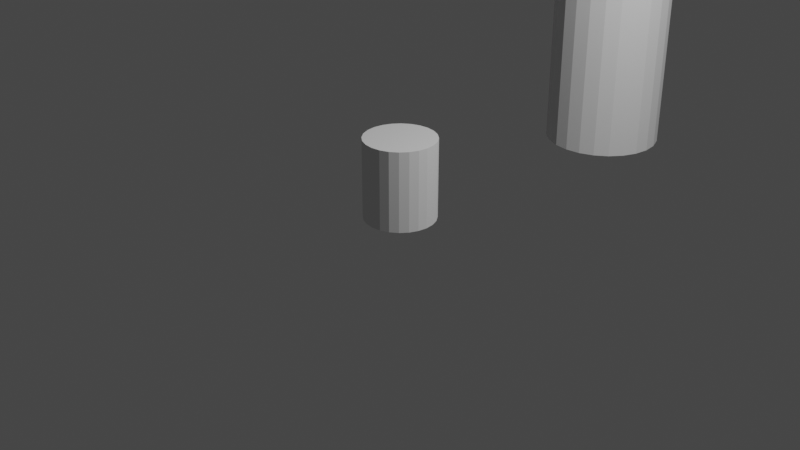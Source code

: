 # Source: garbage.blend  (saved by Blender 3.5.10; exported with 4.5.12 LTS)
import bpy
from mathutils import Matrix  # noqa: F401  (used for matrix-valued properties, if any)

bpy.ops.wm.read_factory_settings(use_empty=True)
scene = bpy.context.scene
scene.name = 'Scene'

# ---- collections
col_collection = bpy.data.collections.new('Collection'); scene.collection.children.link(col_collection)

# ---- materials (node trees are filled in below, after node groups)
mat_metal = bpy.data.materials.new('metal')

# ---- material node trees
mat_metal.use_nodes = True; mat_metal.node_tree.nodes.clear()
_N = mat_metal.node_tree.nodes; _L = mat_metal.node_tree.links
n0 = _N.new('ShaderNodeOutputMaterial'); n0.name = 'Material Output'; n0.location = (300, 300)
n1 = _N.new('ShaderNodeBsdfPrincipled'); n1.name = 'Principled BSDF'; n1.location = (10, 300)
n1.distribution = 'GGX'
n1.subsurface_method = 'RANDOM_WALK_SKIN'
n1.inputs[0].default_value = (1.0, 1.0, 1.0, 1.0)
n1.inputs[1].default_value = 1.0
n1.inputs[2].default_value = 0.2
n1.inputs[3].default_value = 1.45
n1.inputs[13].default_value = 1.0
n1.inputs[27].default_value = (0.0, 0.0, 0.0, 1.0)
n1.inputs[28].default_value = 1.0
_L.new(n1.outputs[0], n0.inputs[0])
n0.is_active_output = True

# ---- world
world_world = bpy.data.worlds.new('World'); scene.world = world_world
world_world.use_nodes = True; world_world.node_tree.nodes.clear()
_N = world_world.node_tree.nodes; _L = world_world.node_tree.links
n0 = _N.new('ShaderNodeOutputWorld'); n0.name = 'World Output'; n0.location = (300, 300)
n1 = _N.new('ShaderNodeBackground'); n1.name = 'Background'; n1.location = (10, 300)
n1.inputs[0].default_value = (0.05088, 0.05088, 0.05088, 1.0)
_L.new(n1.outputs[0], n0.inputs[0])
n0.is_active_output = True
world_world.color = (0.05088, 0.05088, 0.05088)
world_world.use_sun_shadow = False
world_world.sun_shadow_jitter_overblur = 0.0

# ---- cameras
cam_camera = bpy.data.cameras.new('Camera')
cam_camera.clip_end = 100.0
cam_camera.ortho_scale = 7.314

# ---- lights
light_light = bpy.data.lights.new('Light', 'POINT')
light_light.transmission_factor = 0.0
light_light.energy = 1000.0
light_light.shadow_soft_size = 0.1
light_light.shadow_maximum_resolution = 0.006
light_light.use_absolute_resolution = True

# ---- meshes
me_cylinder = bpy.data.meshes.new('Cylinder')
me_cylinder.from_pydata([(-2.173e-09, 0.8104, -1.0), (-1.165e-10, 0.9138, 1.0), (0.2097, 0.7827, -1.0), (0.2365, 0.8827, 1.0), (0.4052, 0.7018, -1.0), (0.4569, 0.7914, 1.0), (0.573, 0.573, -1.0), (0.6462, 0.6462, 1.0), (0.7018, 0.4052, -1.0), (0.7914, 0.4569, 1.0), (0.7827, 0.2097, -1.0), (0.8827, 0.2365, 1.0), (0.8104, 3.477e-09, -1.0), (0.9138, 5.481e-11, 1.0), (0.7827, -0.2097, -1.0), (0.8827, -0.2365, 1.0), (0.7018, -0.4052, -1.0), (0.7914, -0.4569, 1.0), (0.573, -0.573, -1.0), (0.6462, -0.6462, 1.0), (0.4052, -0.7018, -1.0), (0.4569, -0.7914, 1.0), (0.2097, -0.7827, -1.0), (0.2365, -0.8827, 1.0), (-2.173e-09, -0.8104, -1.0), (-1.165e-10, -0.9138, 1.0), (-0.2097, -0.7827, -1.0), (-0.2365, -0.8827, 1.0), (-0.4052, -0.7018, -1.0), (-0.4569, -0.7914, 1.0), (-0.573, -0.573, -1.0), (-0.6462, -0.6462, 1.0), (-0.7018, -0.4052, -1.0), (-0.7914, -0.4569, 1.0), (-0.7827, -0.2097, -1.0), (-0.8827, -0.2365, 1.0), (-0.8104, 3.477e-09, -1.0), (-0.9138, 5.481e-11, 1.0), (-0.7827, 0.2097, -1.0), (-0.8827, 0.2365, 1.0), (-0.7018, 0.4052, -1.0), (-0.7914, 0.4569, 1.0), (-0.573, 0.573, -1.0), (-0.6462, 0.6462, 1.0), (-0.4052, 0.7018, -1.0), (-0.4569, 0.7914, 1.0), (-0.2097, 0.7827, -1.0), (-0.2365, 0.8827, 1.0), (0.2635, 0.9833, 1.0), (-1.165e-10, 1.018, 1.0), (0.509, 0.8816, 1.0), (0.7198, 0.7198, 1.0), (0.8816, 0.509, 1.0), (0.9833, 0.2635, 1.0), (1.018, 5.481e-11, 1.0), (0.9833, -0.2635, 1.0), (0.8816, -0.509, 1.0), (0.7198, -0.7198, 1.0), (0.509, -0.8816, 1.0), (0.2635, -0.9833, 1.0), (-1.165e-10, -1.018, 1.0), (-0.2635, -0.9833, 1.0), (-0.509, -0.8816, 1.0), (-0.7198, -0.7198, 1.0), (-0.8816, -0.509, 1.0), (-0.9833, -0.2635, 1.0), (-1.018, 5.481e-11, 1.0), (-0.9833, 0.2635, 1.0), (-0.8816, 0.509, 1.0), (-0.7198, 0.7198, 1.0), (-0.509, 0.8816, 1.0), (-0.2635, 0.9833, 1.0), (0.1829, 0.6825, -0.936), (1.952e-09, 0.7065, -0.936), (0.3533, 0.6119, -0.936), (0.4996, 0.4996, -0.936), (0.6119, 0.3533, -0.936), (0.6825, 0.1829, -0.936), (0.7065, -3.254e-09, -0.936), (0.6825, -0.1829, -0.936), (0.6119, -0.3533, -0.936), (0.4996, -0.4996, -0.936), (0.3533, -0.6119, -0.936), (0.1829, -0.6825, -0.936), (1.952e-09, -0.7065, -0.936), (-0.1829, -0.6825, -0.936), (-0.3533, -0.6119, -0.936), (-0.4996, -0.4996, -0.936), (-0.6119, -0.3533, -0.936), (-0.6825, -0.1829, -0.936), (-0.7065, -3.254e-09, -0.936), (-0.6825, 0.1829, -0.936), (-0.6119, 0.3533, -0.936), (-0.4996, 0.4996, -0.936), (-0.3533, 0.6119, -0.936), (-0.1829, 0.6825, -0.936)], [], [(0, 49, 48, 2), (2, 48, 50, 4), (4, 50, 51, 6), (6, 51, 52, 8), (8, 52, 53, 10), (10, 53, 54, 12), (12, 54, 55, 14), (14, 55, 56, 16), (16, 56, 57, 18), (18, 57, 58, 20), (20, 58, 59, 22), (22, 59, 60, 24), (24, 60, 61, 26), (26, 61, 62, 28), (28, 62, 63, 30), (30, 63, 64, 32), (32, 64, 65, 34), (34, 65, 66, 36), (36, 66, 67, 38), (38, 67, 68, 40), (40, 68, 69, 42), (42, 69, 70, 44), (7, 5, 74, 75), (44, 70, 71, 46), (46, 71, 49, 0), (0, 2, 4, 6, 8, 10, 12, 14, 16, 18, 20, 22, 24, 26, 28, 30, 32, 34, 36, 38, 40, 42, 44, 46), (1, 3, 48, 49), (3, 5, 50, 48), (5, 7, 51, 50), (7, 9, 52, 51), (9, 11, 53, 52), (11, 13, 54, 53), (13, 15, 55, 54), (15, 17, 56, 55), (17, 19, 57, 56), (19, 21, 58, 57), (21, 23, 59, 58), (23, 25, 60, 59), (25, 27, 61, 60), (27, 29, 62, 61), (29, 31, 63, 62), (31, 33, 64, 63), (33, 35, 65, 64), (35, 37, 66, 65), (37, 39, 67, 66), (39, 41, 68, 67), (41, 43, 69, 68), (43, 45, 70, 69), (45, 47, 71, 70), (47, 1, 49, 71), (72, 73, 95, 94, 93, 92, 91, 90, 89, 88, 87, 86, 85, 84, 83, 82, 81, 80, 79, 78, 77, 76, 75, 74), (37, 35, 89, 90), (23, 21, 82, 83), (9, 7, 75, 76), (39, 37, 90, 91), (25, 23, 83, 84), (11, 9, 76, 77), (41, 39, 91, 92), (27, 25, 84, 85), (13, 11, 77, 78), (43, 41, 92, 93), (29, 27, 85, 86), (15, 13, 78, 79), (45, 43, 93, 94), (31, 29, 86, 87), (17, 15, 79, 80), (47, 45, 94, 95), (3, 1, 73, 72), (33, 31, 87, 88), (19, 17, 80, 81), (1, 47, 95, 73), (5, 3, 72, 74), (35, 33, 88, 89), (21, 19, 81, 82)])
_uv = me_cylinder.uv_layers.new(name='UVMap')
_uv.uv.foreach_set('vector', [1.0, 0.5, 1.0, 1.0, 0.9583, 1.0, 0.9583, 0.5, 0.9583, 0.5, 0.9583, 1.0, 0.9167, 1.0, 0.9167, 0.5, 0.9167, 0.5, 0.9167, 1.0, 0.875, 1.0, 0.875, 0.5, 0.875, 0.5, 0.875, 1.0, 0.8333, 1.0, 0.8333, 0.5, 0.8333, 0.5, 0.8333, 1.0, 0.7917, 1.0, 0.7917, 0.5, 0.7917, 0.5, 0.7917, 1.0, 0.75, 1.0, 0.75, 0.5, 0.75, 0.5, 0.75, 1.0, 0.7083, 1.0, 0.7083, 0.5, 0.7083, 0.5, 0.7083, 1.0, 0.6667, 1.0, 0.6667, 0.5, 0.6667, 0.5, 0.6667, 1.0, 0.625, 1.0, 0.625, 0.5, 0.625, 0.5, 0.625, 1.0, 0.5833, 1.0, 0.5833, 0.5, 0.5833, 0.5, 0.5833, 1.0, 0.5417, 1.0, 0.5417, 0.5, 0.5417, 0.5, 0.5417, 1.0, 0.5, 1.0, 0.5, 0.5, 0.5, 0.5, 0.5, 1.0, 0.4583, 1.0, 0.4583, 0.5, 0.4583, 0.5, 0.4583, 1.0, 0.4167, 1.0, 0.4167, 0.5, 0.4167, 0.5, 0.4167, 1.0, 0.375, 1.0, 0.375, 0.5, 0.375, 0.5, 0.375, 1.0, 0.3333, 1.0, 0.3333, 0.5, 0.3333, 0.5, 0.3333, 1.0, 0.2917, 1.0, 0.2917, 0.5, 0.2917, 0.5, 0.2917, 1.0, 0.25, 1.0, 0.25, 0.5, 0.25, 0.5, 0.25, 1.0, 0.2083, 1.0, 0.2083, 0.5, 0.2083, 0.5, 0.2083, 1.0, 0.1667, 1.0, 0.1667, 0.5, 0.1667, 0.5, 0.1667, 1.0, 0.125, 1.0, 0.125, 0.5, 0.125, 0.5, 0.125, 1.0, 0.08333, 1.0, 0.08333, 0.5, 0.4024, 0.4024, 0.3577, 0.4366, 0.3577, 0.4366, 0.4024, 0.4024, 0.08333, 0.5, 0.08333, 1.0, 0.04167, 1.0, 0.04167, 0.5, 0.04167, 0.5, 0.04167, 1.0, -1.863e-07, 1.0, -1.863e-07, 0.5, 0.75, 0.49, 0.8121, 0.4818, 0.87, 0.4578, 0.9197, 0.4197, 0.9578, 0.37, 0.9818, 0.3121, 0.99, 0.25, 0.9818, 0.1879, 0.9578, 0.13, 0.9197, 0.08029, 0.87, 0.04215, 0.8121, 0.01818, 0.75, 0.01, 0.6879, 0.01818, 0.63, 0.04215, 0.5803, 0.08029, 0.5422, 0.13, 0.5182, 0.1879, 0.51, 0.25, 0.5182, 0.3121, 0.5422, 0.37, 0.5803, 0.4197, 0.63, 0.4578, 0.6879, 0.4818, 0.25, 0.4655, 0.3058, 0.4581, 0.3121, 0.4818, 0.25, 0.49, 0.3058, 0.4581, 0.3577, 0.4366, 0.37, 0.4578, 0.3121, 0.4818, 0.3577, 0.4366, 0.4024, 0.4024, 0.4197, 0.4197, 0.37, 0.4578, 0.4024, 0.4024, 0.4366, 0.3577, 0.4578, 0.37, 0.4197, 0.4197, 0.4366, 0.3577, 0.4581, 0.3058, 0.4818, 0.3121, 0.4578, 0.37, 0.4581, 0.3058, 0.4655, 0.25, 0.49, 0.25, 0.4818, 0.3121, 0.4655, 0.25, 0.4581, 0.1942, 0.4818, 0.1879, 0.49, 0.25, 0.4581, 0.1942, 0.4366, 0.1423, 0.4578, 0.13, 0.4818, 0.1879, 0.4366, 0.1423, 0.4024, 0.09765, 0.4197, 0.08029, 0.4578, 0.13, 0.4024, 0.09765, 0.3577, 0.06341, 0.37, 0.04215, 0.4197, 0.08029, 0.3577, 0.06341, 0.3058, 0.04188, 0.3121, 0.01818, 0.37, 0.04215, 0.3058, 0.04188, 0.25, 0.03454, 0.25, 0.01, 0.3121, 0.01818, 0.25, 0.03454, 0.1942, 0.04188, 0.1879, 0.01818, 0.25, 0.01, 0.1942, 0.04188, 0.1423, 0.06341, 0.13, 0.04215, 0.1879, 0.01818, 0.1423, 0.06341, 0.09765, 0.09765, 0.08029, 0.08029, 0.13, 0.04215, 0.09765, 0.09765, 0.06341, 0.1423, 0.04215, 0.13, 0.08029, 0.08029, 0.06341, 0.1423, 0.04188, 0.1942, 0.01818, 0.1879, 0.04215, 0.13, 0.04188, 0.1942, 0.03454, 0.25, 0.01, 0.25, 0.01818, 0.1879, 0.03454, 0.25, 0.04188, 0.3058, 0.01818, 0.3121, 0.01, 0.25, 0.04188, 0.3058, 0.06341, 0.3577, 0.04215, 0.37, 0.01818, 0.3121, 0.06341, 0.3577, 0.09765, 0.4024, 0.08029, 0.4197, 0.04215, 0.37, 0.09765, 0.4024, 0.1423, 0.4366, 0.13, 0.4578, 0.08029, 0.4197, 0.1423, 0.4366, 0.1942, 0.4581, 0.1879, 0.4818, 0.13, 0.4578, 0.1942, 0.4581, 0.25, 0.4655, 0.25, 0.49, 0.1879, 0.4818, 0.3058, 0.4581, 0.25, 0.4655, 0.1942, 0.4581, 0.1423, 0.4366, 0.09765, 0.4024, 0.06341, 0.3577, 0.04188, 0.3058, 0.03454, 0.25, 0.04188, 0.1942, 0.06341, 0.1423, 0.09765, 0.09765, 0.1423, 0.06341, 0.1942, 0.04188, 0.25, 0.03454, 0.3058, 0.04188, 0.3577, 0.06341, 0.4024, 0.09765, 0.4366, 0.1423, 0.4581, 0.1942, 0.4655, 0.25, 0.4581, 0.3058, 0.4366, 0.3577, 0.4024, 0.4024, 0.3577, 0.4366, 0.03454, 0.25, 0.04188, 0.1942, 0.04188, 0.1942, 0.03454, 0.25, 0.3058, 0.04188, 0.3577, 0.06341, 0.3577, 0.06341, 0.3058, 0.04188, 0.4366, 0.3577, 0.4024, 0.4024, 0.4024, 0.4024, 0.4366, 0.3577, 0.04188, 0.3058, 0.03454, 0.25, 0.03454, 0.25, 0.04188, 0.3058, 0.25, 0.03454, 0.3058, 0.04188, 0.3058, 0.04188, 0.25, 0.03454, 0.4581, 0.3058, 0.4366, 0.3577, 0.4366, 0.3577, 0.4581, 0.3058, 0.06341, 0.3577, 0.04188, 0.3058, 0.04188, 0.3058, 0.06341, 0.3577, 0.1942, 0.04188, 0.25, 0.03454, 0.25, 0.03454, 0.1942, 0.04188, 0.4655, 0.25, 0.4581, 0.3058, 0.4581, 0.3058, 0.4655, 0.25, 0.09765, 0.4024, 0.06341, 0.3577, 0.06341, 0.3577, 0.09765, 0.4024, 0.1423, 0.06341, 0.1942, 0.04188, 0.1942, 0.04188, 0.1423, 0.06341, 0.4581, 0.1942, 0.4655, 0.25, 0.4655, 0.25, 0.4581, 0.1942, 0.1423, 0.4366, 0.09765, 0.4024, 0.09765, 0.4024, 0.1423, 0.4366, 0.09765, 0.09765, 0.1423, 0.06341, 0.1423, 0.06341, 0.09765, 0.09765, 0.4366, 0.1423, 0.4581, 0.1942, 0.4581, 0.1942, 0.4366, 0.1423, 0.1942, 0.4581, 0.1423, 0.4366, 0.1423, 0.4366, 0.1942, 0.4581, 0.3058, 0.4581, 0.25, 0.4655, 0.25, 0.4655, 0.3058, 0.4581, 0.06341, 0.1423, 0.09765, 0.09765, 0.09765, 0.09765, 0.06341, 0.1423, 0.4024, 0.09765, 0.4366, 0.1423, 0.4366, 0.1423, 0.4024, 0.09765, 0.25, 0.4655, 0.1942, 0.4581, 0.1942, 0.4581, 0.25, 0.4655, 0.3577, 0.4366, 0.3058, 0.4581, 0.3058, 0.4581, 0.3577, 0.4366, 0.04188, 0.1942, 0.06341, 0.1423, 0.06341, 0.1423, 0.04188, 0.1942, 0.3577, 0.06341, 0.4024, 0.09765, 0.4024, 0.09765, 0.3577, 0.06341])
me_cylinder.materials.append(mat_metal)
me_cylinder.update()
me_cylinder_001 = bpy.data.meshes.new('Cylinder.001')
me_cylinder_001.from_pydata([(0.0, 1.0, -1.0), (0.0, 1.0, 1.0), (0.2588, 0.9659, -1.0), (0.2588, 0.9659, 1.0), (0.5, 0.866, -1.0), (0.5, 0.866, 1.0), (0.7071, 0.7071, -1.0), (0.7071, 0.7071, 1.0), (0.866, 0.5, -1.0), (0.866, 0.5, 1.0), (0.9659, 0.2588, -1.0), (0.9659, 0.2588, 1.0), (1.0, 0.0, -1.0), (1.0, 0.0, 1.0), (0.9659, -0.2588, -1.0), (0.9659, -0.2588, 1.0), (0.866, -0.5, -1.0), (0.866, -0.5, 1.0), (0.7071, -0.7071, -1.0), (0.7071, -0.7071, 1.0), (0.5, -0.866, -1.0), (0.5, -0.866, 1.0), (0.2588, -0.9659, -1.0), (0.2588, -0.9659, 1.0), (0.0, -1.0, -1.0), (0.0, -1.0, 1.0), (-0.2588, -0.9659, -1.0), (-0.2588, -0.9659, 1.0), (-0.5, -0.866, -1.0), (-0.5, -0.866, 1.0), (-0.7071, -0.7071, -1.0), (-0.7071, -0.7071, 1.0), (-0.866, -0.5, -1.0), (-0.866, -0.5, 1.0), (-0.9659, -0.2588, -1.0), (-0.9659, -0.2588, 1.0), (-1.0, 0.0, -1.0), (-1.0, 0.0, 1.0), (-0.9659, 0.2588, -1.0), (-0.9659, 0.2588, 1.0), (-0.866, 0.5, -1.0), (-0.866, 0.5, 1.0), (-0.7071, 0.7071, -1.0), (-0.7071, 0.7071, 1.0), (-0.5, 0.866, -1.0), (-0.5, 0.866, 1.0), (-0.2588, 0.9659, -1.0), (-0.2588, 0.9659, 1.0)], [], [(0, 1, 3, 2), (2, 3, 5, 4), (4, 5, 7, 6), (6, 7, 9, 8), (8, 9, 11, 10), (10, 11, 13, 12), (12, 13, 15, 14), (14, 15, 17, 16), (16, 17, 19, 18), (18, 19, 21, 20), (20, 21, 23, 22), (22, 23, 25, 24), (24, 25, 27, 26), (26, 27, 29, 28), (28, 29, 31, 30), (30, 31, 33, 32), (32, 33, 35, 34), (34, 35, 37, 36), (36, 37, 39, 38), (38, 39, 41, 40), (40, 41, 43, 42), (42, 43, 45, 44), (3, 1, 47, 45, 43, 41, 39, 37, 35, 33, 31, 29, 27, 25, 23, 21, 19, 17, 15, 13, 11, 9, 7, 5), (44, 45, 47, 46), (46, 47, 1, 0), (0, 2, 4, 6, 8, 10, 12, 14, 16, 18, 20, 22, 24, 26, 28, 30, 32, 34, 36, 38, 40, 42, 44, 46)])
_uv = me_cylinder_001.uv_layers.new(name='UVMap')
_uv.uv.foreach_set('vector', [1.0, 0.5, 1.0, 1.0, 0.9583, 1.0, 0.9583, 0.5, 0.9583, 0.5, 0.9583, 1.0, 0.9167, 1.0, 0.9167, 0.5, 0.9167, 0.5, 0.9167, 1.0, 0.875, 1.0, 0.875, 0.5, 0.875, 0.5, 0.875, 1.0, 0.8333, 1.0, 0.8333, 0.5, 0.8333, 0.5, 0.8333, 1.0, 0.7917, 1.0, 0.7917, 0.5, 0.7917, 0.5, 0.7917, 1.0, 0.75, 1.0, 0.75, 0.5, 0.75, 0.5, 0.75, 1.0, 0.7083, 1.0, 0.7083, 0.5, 0.7083, 0.5, 0.7083, 1.0, 0.6667, 1.0, 0.6667, 0.5, 0.6667, 0.5, 0.6667, 1.0, 0.625, 1.0, 0.625, 0.5, 0.625, 0.5, 0.625, 1.0, 0.5833, 1.0, 0.5833, 0.5, 0.5833, 0.5, 0.5833, 1.0, 0.5417, 1.0, 0.5417, 0.5, 0.5417, 0.5, 0.5417, 1.0, 0.5, 1.0, 0.5, 0.5, 0.5, 0.5, 0.5, 1.0, 0.4583, 1.0, 0.4583, 0.5, 0.4583, 0.5, 0.4583, 1.0, 0.4167, 1.0, 0.4167, 0.5, 0.4167, 0.5, 0.4167, 1.0, 0.375, 1.0, 0.375, 0.5, 0.375, 0.5, 0.375, 1.0, 0.3333, 1.0, 0.3333, 0.5, 0.3333, 0.5, 0.3333, 1.0, 0.2917, 1.0, 0.2917, 0.5, 0.2917, 0.5, 0.2917, 1.0, 0.25, 1.0, 0.25, 0.5, 0.25, 0.5, 0.25, 1.0, 0.2083, 1.0, 0.2083, 0.5, 0.2083, 0.5, 0.2083, 1.0, 0.1667, 1.0, 0.1667, 0.5, 0.1667, 0.5, 0.1667, 1.0, 0.125, 1.0, 0.125, 0.5, 0.125, 0.5, 0.125, 1.0, 0.08333, 1.0, 0.08333, 0.5, 0.3121, 0.4818, 0.25, 0.49, 0.1879, 0.4818, 0.13, 0.4578, 0.08029, 0.4197, 0.04215, 0.37, 0.01818, 0.3121, 0.01, 0.25, 0.01818, 0.1879, 0.04215, 0.13, 0.08029, 0.08029, 0.13, 0.04215, 0.1879, 0.01818, 0.25, 0.01, 0.3121, 0.01818, 0.37, 0.04215, 0.4197, 0.08029, 0.4578, 0.13, 0.4818, 0.1879, 0.49, 0.25, 0.4818, 0.3121, 0.4578, 0.37, 0.4197, 0.4197, 0.37, 0.4578, 0.08333, 0.5, 0.08333, 1.0, 0.04167, 1.0, 0.04167, 0.5, 0.04167, 0.5, 0.04167, 1.0, -1.863e-07, 1.0, -1.863e-07, 0.5, 0.75, 0.49, 0.8121, 0.4818, 0.87, 0.4578, 0.9197, 0.4197, 0.9578, 0.37, 0.9818, 0.3121, 0.99, 0.25, 0.9818, 0.1879, 0.9578, 0.13, 0.9197, 0.08029, 0.87, 0.04215, 0.8121, 0.01818, 0.75, 0.01, 0.6879, 0.01818, 0.63, 0.04215, 0.5803, 0.08029, 0.5422, 0.13, 0.5182, 0.1879, 0.51, 0.25, 0.5182, 0.3121, 0.5422, 0.37, 0.5803, 0.4197, 0.63, 0.4578, 0.6879, 0.4818])
me_cylinder_001.update()
me_cylinder_002 = bpy.data.meshes.new('Cylinder.002')
me_cylinder_002.from_pydata([(-1.843e-10, 0.9928, -1.0), (1.454e-10, 0.3241, 1.207), (0.257, 0.959, -1.0), (0.06816, 0.3197, 1.207), (0.4964, 0.8598, -1.0), (0.404, 0.6997, 1.207), (0.702, 0.702, -1.0), (0.5713, 0.5713, 1.207), (0.8598, 0.4964, -1.0), (0.6997, 0.404, 1.207), (0.959, 0.257, -1.0), (0.7804, 0.2091, 1.207), (0.9928, -4.607e-11, -1.0), (0.808, 8.309e-12, 1.207), (0.959, -0.257, -1.0), (0.7804, -0.2091, 1.207), (0.8598, -0.4964, -1.0), (0.6997, -0.404, 1.207), (0.702, -0.702, -1.0), (0.5713, -0.5713, 1.207), (0.4964, -0.8598, -1.0), (0.404, -0.6997, 1.207), (0.257, -0.959, -1.0), (0.06816, -0.3197, 1.207), (-1.843e-10, -0.9928, -1.0), (1.454e-10, -0.3241, 1.207), (-0.257, -0.959, -1.0), (-0.06816, -0.3197, 1.207), (-0.4964, -0.8598, -1.0), (-0.404, -0.6997, 1.207), (-0.702, -0.702, -1.0), (-0.5713, -0.5713, 1.207), (-0.8598, -0.4964, -1.0), (-0.6997, -0.404, 1.207), (-0.959, -0.257, -1.0), (-0.7804, -0.2091, 1.207), (-0.9928, -4.607e-11, -1.0), (-0.808, 8.309e-12, 1.207), (-0.959, 0.257, -1.0), (-0.7804, 0.2091, 1.207), (-0.8598, 0.4964, -1.0), (-0.6997, 0.404, 1.207), (-0.702, 0.702, -1.0), (-0.5713, 0.5713, 1.207), (-0.4964, 0.8598, -1.0), (-0.404, 0.6997, 1.207), (-0.257, 0.959, -1.0), (-0.06816, 0.3197, 1.207), (0.2565, 0.9571, 0.9983), (1.454e-10, 0.9909, 0.9983), (0.4954, 0.8581, 0.9983), (0.7007, 0.7007, 0.9983), (0.8581, 0.4954, 0.9983), (0.9571, 0.2565, 0.9983), (0.9909, 8.309e-12, 0.9983), (0.9571, -0.2565, 0.9983), (0.8581, -0.4954, 0.9983), (0.7007, -0.7007, 0.9983), (0.4954, -0.8581, 0.9983), (0.2565, -0.9571, 0.9983), (1.454e-10, -0.9909, 0.9983), (-0.2565, -0.9571, 0.9983), (-0.4954, -0.8581, 0.9983), (-0.7007, -0.7007, 0.9983), (-0.8581, -0.4954, 0.9983), (-0.9571, -0.2565, 0.9983), (-0.9909, 8.309e-12, 0.9983), (-0.9571, 0.2565, 0.9983), (-0.8581, 0.4954, 0.9983), (-0.7007, 0.7007, 0.9983), (-0.4954, 0.8581, 0.9983), (-0.2565, 0.9571, 0.9983), (-1.843e-10, 1.034, -1.0), (0.2676, 0.9985, -1.0), (0.5169, 0.8953, -1.0), (0.731, 0.731, -1.0), (0.8953, 0.5169, -1.0), (0.9985, 0.2676, -1.0), (1.034, -4.607e-11, -1.0), (0.9985, -0.2676, -1.0), (0.8953, -0.5169, -1.0), (0.731, -0.731, -1.0), (0.5169, -0.8953, -1.0), (0.2676, -0.9985, -1.0), (-1.843e-10, -1.034, -1.0), (-0.2676, -0.9985, -1.0), (-0.5169, -0.8953, -1.0), (-0.731, -0.731, -1.0), (-0.8953, -0.5169, -1.0), (-0.9985, -0.2676, -1.0), (-1.034, -4.607e-11, -1.0), (-0.9985, 0.2676, -1.0), (-0.8953, 0.5169, -1.0), (-0.731, 0.731, -1.0), (-0.5169, 0.8953, -1.0), (-0.2676, 0.9985, -1.0), (-2.963e-12, 0.9516, 0.4442), (0.2463, 0.9192, 0.4442), (0.4758, 0.8241, 0.4442), (0.6729, 0.6729, 0.4442), (0.8241, 0.4758, 0.4442), (0.9192, 0.2463, 0.4442), (0.9516, 8.309e-12, 0.4442), (0.9192, -0.2463, 0.4442), (0.8241, -0.4758, 0.4442), (0.6729, -0.6729, 0.4442), (0.4758, -0.8241, 0.4442), (0.2463, -0.9192, 0.4442), (-2.963e-12, -0.9516, 0.4442), (-0.2463, -0.9192, 0.4442), (-0.4758, -0.8241, 0.4442), (-0.6729, -0.6729, 0.4442), (-0.8241, -0.4758, 0.4442), (-0.9192, -0.2463, 0.4442), (-0.9516, 8.309e-12, 0.4442), (-0.9192, 0.2463, 0.4442), (-0.8241, 0.4758, 0.4442), (-0.6729, 0.6729, 0.4442), (-0.4758, 0.8241, 0.4442), (-0.2463, 0.9192, 0.4442), (0.2091, 0.7804, 1.207), (1.454e-10, 0.808, 1.207), (1.454e-10, -0.808, 1.207), (0.2091, -0.7804, 1.207), (-0.2091, -0.7804, 1.207), (-0.2091, 0.7804, 1.207), (0.1389, 0.7188, 1.207), (1.454e-10, 0.7371, 1.207), (1.454e-10, -0.7371, 1.207), (0.1389, -0.7188, 1.207), (-0.1389, -0.7188, 1.207), (-0.1389, 0.7188, 1.207), (0.06816, 0.3197, 2.557), (2.435e-09, 0.3241, 2.557), (2.435e-09, -0.3241, 2.557), (0.06816, -0.3197, 2.557), (-0.06816, -0.3197, 2.557), (-0.06816, 0.3197, 2.557), (0.2091, 0.4683, 1.207), (0.2091, 0.1561, 1.207), (0.2091, -0.1561, 1.207), (0.2091, -0.4683, 1.207), (0.1389, 0.4313, 1.207), (0.1389, 0.1438, 1.207), (0.1389, -0.1438, 1.207), (0.1389, -0.4313, 1.207), (0.06816, 0.2334, 1.207), (0.06816, 0.06395, 1.207), (0.06816, -0.06395, 1.207), (0.06816, -0.2316, 1.207), (0.06816, 0.2334, 2.557), (0.06816, 0.06395, 2.557), (0.06816, -0.06395, 2.557), (0.06816, -0.2316, 2.557), (-0.2091, 0.4683, 1.207), (-0.2091, 0.1561, 1.207), (-0.2091, -0.1561, 1.207), (-0.2091, -0.4683, 1.207), (-0.1389, 0.4313, 1.207), (-0.1389, 0.1438, 1.207), (-0.1389, -0.1438, 1.207), (-0.1389, -0.4313, 1.207), (-0.06816, 0.2334, 1.207), (-0.06816, 0.06395, 1.207), (-0.06816, -0.06395, 1.207), (-0.06816, -0.2316, 1.207), (-0.06816, 0.2334, 2.557), (-0.06816, 0.06395, 2.557), (-0.06816, -0.06395, 2.557), (-0.06816, -0.2316, 2.557), (-0.06816, 0.3197, 2.084), (1.632e-09, 0.3241, 2.084), (0.06816, -0.3197, 2.084), (1.632e-09, -0.3241, 2.084), (0.06816, 0.3197, 2.084), (-0.06816, -0.3197, 2.084), (0.06816, -0.2316, 2.084), (0.06816, -0.06395, 2.084), (0.06816, 0.06395, 2.084), (0.06816, 0.2334, 2.084), (-0.06816, 0.2334, 2.084), (-0.06816, 0.06395, 2.084), (-0.06816, -0.06395, 2.084), (-0.06816, -0.2316, 2.084)], [], [(72, 49, 48, 73), (73, 48, 50, 74), (74, 50, 51, 75), (75, 51, 52, 76), (76, 52, 53, 77), (77, 53, 54, 78), (78, 54, 55, 79), (79, 55, 56, 80), (80, 56, 57, 81), (81, 57, 58, 82), (82, 58, 59, 83), (83, 59, 60, 84), (84, 60, 61, 85), (85, 61, 62, 86), (86, 62, 63, 87), (87, 63, 64, 88), (88, 64, 65, 89), (89, 65, 66, 90), (90, 66, 67, 91), (91, 67, 68, 92), (92, 68, 69, 93), (93, 69, 70, 94), (120, 138, 139, 140, 141, 123, 21, 19, 17, 15, 13, 11, 9, 7, 5), (94, 70, 71, 95), (95, 71, 49, 72), (28, 30, 111, 110), (121, 120, 48, 49), (120, 5, 50, 48), (5, 7, 51, 50), (7, 9, 52, 51), (9, 11, 53, 52), (11, 13, 54, 53), (13, 15, 55, 54), (15, 17, 56, 55), (17, 19, 57, 56), (19, 21, 58, 57), (21, 123, 59, 58), (123, 122, 60, 59), (122, 124, 61, 60), (124, 29, 62, 61), (29, 31, 63, 62), (31, 33, 64, 63), (33, 35, 65, 64), (35, 37, 66, 65), (37, 39, 67, 66), (39, 41, 68, 67), (41, 43, 69, 68), (43, 45, 70, 69), (45, 125, 71, 70), (125, 121, 49, 71), (2, 0, 72, 73), (4, 2, 73, 74), (6, 4, 74, 75), (8, 6, 75, 76), (10, 8, 76, 77), (12, 10, 77, 78), (14, 12, 78, 79), (16, 14, 79, 80), (18, 16, 80, 81), (20, 18, 81, 82), (22, 20, 82, 83), (24, 22, 83, 84), (26, 24, 84, 85), (28, 26, 85, 86), (30, 28, 86, 87), (32, 30, 87, 88), (34, 32, 88, 89), (36, 34, 89, 90), (38, 36, 90, 91), (40, 38, 91, 92), (42, 40, 92, 93), (44, 42, 93, 94), (46, 44, 94, 95), (0, 46, 95, 72), (96, 97, 98, 99, 100, 101, 102, 103, 104, 105, 106, 107, 108, 109, 110, 111, 112, 113, 114, 115, 116, 117, 118, 119), (14, 16, 104, 103), (44, 46, 119, 118), (0, 2, 97, 96), (30, 32, 112, 111), (16, 18, 105, 104), (46, 0, 96, 119), (2, 4, 98, 97), (32, 34, 113, 112), (18, 20, 106, 105), (4, 6, 99, 98), (34, 36, 114, 113), (20, 22, 107, 106), (6, 8, 100, 99), (36, 38, 115, 114), (22, 24, 108, 107), (8, 10, 101, 100), (38, 40, 116, 115), (24, 26, 109, 108), (10, 12, 102, 101), (40, 42, 117, 116), (26, 28, 110, 109), (12, 14, 103, 102), (42, 44, 118, 117), (171, 170, 137, 133), (124, 157, 156, 155, 154, 125, 45, 43, 41, 39, 37, 35, 33, 31, 29), (127, 126, 120, 121), (129, 128, 122, 123), (128, 130, 124, 122), (131, 127, 121, 125), (145, 129, 123, 141), (158, 131, 125, 154), (1, 3, 126, 127), (23, 25, 128, 129), (25, 27, 130, 128), (47, 1, 127, 131), (149, 23, 129, 145), (162, 47, 131, 158), (135, 153, 152, 151, 150, 132, 133, 137, 166, 167, 168, 169, 136, 134), (173, 172, 135, 134), (179, 174, 132, 150), (175, 173, 134, 136), (174, 171, 133, 132), (183, 175, 136, 169), (172, 176, 153, 135), (176, 177, 152, 153), (177, 178, 151, 152), (178, 179, 150, 151), (3, 146, 142, 126), (146, 147, 143, 142), (147, 148, 144, 143), (148, 149, 145, 144), (126, 142, 138, 120), (142, 143, 139, 138), (143, 144, 140, 139), (144, 145, 141, 140), (170, 180, 166, 137), (180, 181, 167, 166), (181, 182, 168, 167), (182, 183, 169, 168), (27, 165, 161, 130), (165, 164, 160, 161), (164, 163, 159, 160), (163, 162, 158, 159), (130, 161, 157, 124), (161, 160, 156, 157), (160, 159, 155, 156), (159, 158, 154, 155), (47, 162, 180, 170), (146, 179, 180, 162), (179, 178, 181, 180), (178, 177, 182, 181), (23, 149, 176, 172), (165, 27, 175, 183), (3, 1, 171, 174), (27, 25, 173, 175), (146, 3, 174, 179), (25, 23, 172, 173), (1, 47, 170, 171), (147, 146, 162, 163), (148, 147, 163, 164), (149, 148, 164, 165), (177, 176, 183, 182), (176, 149, 165, 183)])
_uv = me_cylinder_002.uv_layers.new(name='UVMap')
_uv.uv.foreach_set('vector', [1.0, 0.5, 1.0, 1.0, 0.9583, 1.0, 0.9583, 0.5, 0.9583, 0.5, 0.9583, 1.0, 0.9167, 1.0, 0.9167, 0.5, 0.9167, 0.5, 0.9167, 1.0, 0.875, 1.0, 0.875, 0.5, 0.875, 0.5, 0.875, 1.0, 0.8333, 1.0, 0.8333, 0.5, 0.8333, 0.5, 0.8333, 1.0, 0.7917, 1.0, 0.7917, 0.5, 0.7917, 0.5, 0.7917, 1.0, 0.75, 1.0, 0.75, 0.5, 0.75, 0.5, 0.75, 1.0, 0.7083, 1.0, 0.7083, 0.5, 0.7083, 0.5, 0.7083, 1.0, 0.6667, 1.0, 0.6667, 0.5, 0.6667, 0.5, 0.6667, 1.0, 0.625, 1.0, 0.625, 0.5, 0.625, 0.5, 0.625, 1.0, 0.5833, 1.0, 0.5833, 0.5, 0.5833, 0.5, 0.5833, 1.0, 0.5417, 1.0, 0.5417, 0.5, 0.5417, 0.5, 0.5417, 1.0, 0.5, 1.0, 0.5, 0.5, 0.5, 0.5, 0.5, 1.0, 0.4583, 1.0, 0.4583, 0.5, 0.4583, 0.5, 0.4583, 1.0, 0.4167, 1.0, 0.4167, 0.5, 0.4167, 0.5, 0.4167, 1.0, 0.375, 1.0, 0.375, 0.5, 0.375, 0.5, 0.375, 1.0, 0.3333, 1.0, 0.3333, 0.5, 0.3333, 0.5, 0.3333, 1.0, 0.2917, 1.0, 0.2917, 0.5, 0.2917, 0.5, 0.2917, 1.0, 0.25, 1.0, 0.25, 0.5, 0.25, 0.5, 0.25, 1.0, 0.2083, 1.0, 0.2083, 0.5, 0.2083, 0.5, 0.2083, 1.0, 0.1667, 1.0, 0.1667, 0.5, 0.1667, 0.5, 0.1667, 1.0, 0.125, 1.0, 0.125, 0.5, 0.125, 0.5, 0.125, 1.0, 0.08333, 1.0, 0.08333, 0.5, 0.3007, 0.439, 0.3007, 0.3634, 0.3007, 0.2878, 0.3007, 0.2122, 0.3007, 0.1366, 0.3007, 0.06097, 0.3478, 0.08052, 0.3884, 0.1116, 0.4195, 0.1522, 0.439, 0.1993, 0.4457, 0.25, 0.439, 0.3007, 0.4195, 0.3478, 0.3884, 0.3884, 0.3478, 0.4195, 0.08333, 0.5, 0.08333, 1.0, 0.04167, 1.0, 0.04167, 0.5, 0.04167, 0.5, 0.04167, 1.0, -1.863e-07, 1.0, -1.863e-07, 0.5, 0.6348, 0.05038, 0.587, 0.08701, 0.587, 0.08701, 0.6348, 0.05038, 0.25, 0.4457, 0.3007, 0.439, 0.3121, 0.4818, 0.25, 0.49, 0.3007, 0.439, 0.3478, 0.4195, 0.37, 0.4578, 0.3121, 0.4818, 0.3478, 0.4195, 0.3884, 0.3884, 0.4197, 0.4197, 0.37, 0.4578, 0.3884, 0.3884, 0.4195, 0.3478, 0.4578, 0.37, 0.4197, 0.4197, 0.4195, 0.3478, 0.439, 0.3007, 0.4818, 0.3121, 0.4578, 0.37, 0.439, 0.3007, 0.4457, 0.25, 0.49, 0.25, 0.4818, 0.3121, 0.4457, 0.25, 0.439, 0.1993, 0.4818, 0.1879, 0.49, 0.25, 0.439, 0.1993, 0.4195, 0.1522, 0.4578, 0.13, 0.4818, 0.1879, 0.4195, 0.1522, 0.3884, 0.1116, 0.4197, 0.08029, 0.4578, 0.13, 0.3884, 0.1116, 0.3478, 0.08052, 0.37, 0.04215, 0.4197, 0.08029, 0.3478, 0.08052, 0.3007, 0.06097, 0.3121, 0.01818, 0.37, 0.04215, 0.3007, 0.06097, 0.25, 0.0543, 0.25, 0.01, 0.3121, 0.01818, 0.25, 0.0543, 0.1993, 0.06097, 0.1879, 0.01818, 0.25, 0.01, 0.1993, 0.06097, 0.1522, 0.08052, 0.13, 0.04215, 0.1879, 0.01818, 0.1522, 0.08052, 0.1116, 0.1116, 0.08029, 0.08029, 0.13, 0.04215, 0.1116, 0.1116, 0.08052, 0.1522, 0.04215, 0.13, 0.08029, 0.08029, 0.08052, 0.1522, 0.06097, 0.1993, 0.01818, 0.1879, 0.04215, 0.13, 0.06097, 0.1993, 0.0543, 0.25, 0.01, 0.25, 0.01818, 0.1879, 0.0543, 0.25, 0.06097, 0.3007, 0.01818, 0.3121, 0.01, 0.25, 0.06097, 0.3007, 0.08052, 0.3478, 0.04215, 0.37, 0.01818, 0.3121, 0.08052, 0.3478, 0.1116, 0.3884, 0.08029, 0.4197, 0.04215, 0.37, 0.1116, 0.3884, 0.1522, 0.4195, 0.13, 0.4578, 0.08029, 0.4197, 0.1522, 0.4195, 0.1993, 0.439, 0.1879, 0.4818, 0.13, 0.4578, 0.1993, 0.439, 0.25, 0.4457, 0.25, 0.49, 0.1879, 0.4818, 0.8097, 0.4726, 0.75, 0.4805, 0.75, 0.49, 0.8121, 0.4818, 0.8652, 0.4496, 0.8097, 0.4726, 0.8121, 0.4818, 0.87, 0.4578, 0.913, 0.413, 0.8652, 0.4496, 0.87, 0.4578, 0.9197, 0.4197, 0.9496, 0.3652, 0.913, 0.413, 0.9197, 0.4197, 0.9578, 0.37, 0.9726, 0.3097, 0.9496, 0.3652, 0.9578, 0.37, 0.9818, 0.3121, 0.9805, 0.25, 0.9726, 0.3097, 0.9818, 0.3121, 0.99, 0.25, 0.9726, 0.1903, 0.9805, 0.25, 0.99, 0.25, 0.9818, 0.1879, 0.9496, 0.1348, 0.9726, 0.1903, 0.9818, 0.1879, 0.9578, 0.13, 0.913, 0.08701, 0.9496, 0.1348, 0.9578, 0.13, 0.9197, 0.08029, 0.8652, 0.05038, 0.913, 0.08701, 0.9197, 0.08029, 0.87, 0.04215, 0.8097, 0.02735, 0.8652, 0.05038, 0.87, 0.04215, 0.8121, 0.01818, 0.75, 0.0195, 0.8097, 0.02735, 0.8121, 0.01818, 0.75, 0.01, 0.6903, 0.02735, 0.75, 0.0195, 0.75, 0.01, 0.6879, 0.01818, 0.6348, 0.05038, 0.6903, 0.02735, 0.6879, 0.01818, 0.63, 0.04215, 0.587, 0.08701, 0.6348, 0.05038, 0.63, 0.04215, 0.5803, 0.08029, 0.5504, 0.1348, 0.587, 0.08701, 0.5803, 0.08029, 0.5422, 0.13, 0.5274, 0.1903, 0.5504, 0.1348, 0.5422, 0.13, 0.5182, 0.1879, 0.5195, 0.25, 0.5274, 0.1903, 0.5182, 0.1879, 0.51, 0.25, 0.5274, 0.3097, 0.5195, 0.25, 0.51, 0.25, 0.5182, 0.3121, 0.5504, 0.3652, 0.5274, 0.3097, 0.5182, 0.3121, 0.5422, 0.37, 0.587, 0.413, 0.5504, 0.3652, 0.5422, 0.37, 0.5803, 0.4197, 0.6348, 0.4496, 0.587, 0.413, 0.5803, 0.4197, 0.63, 0.4578, 0.6903, 0.4726, 0.6348, 0.4496, 0.63, 0.4578, 0.6879, 0.4818, 0.75, 0.4805, 0.6903, 0.4726, 0.6879, 0.4818, 0.75, 0.49, 0.75, 0.4805, 0.8097, 0.4726, 0.8652, 0.4496, 0.913, 0.413, 0.9496, 0.3652, 0.9726, 0.3097, 0.9805, 0.25, 0.9726, 0.1903, 0.9496, 0.1348, 0.913, 0.08701, 0.8652, 0.05038, 0.8097, 0.02735, 0.75, 0.0195, 0.6903, 0.02735, 0.6348, 0.05038, 0.587, 0.08701, 0.5504, 0.1348, 0.5274, 0.1903, 0.5195, 0.25, 0.5274, 0.3097, 0.5504, 0.3652, 0.587, 0.413, 0.6348, 0.4496, 0.6903, 0.4726, 0.9726, 0.1903, 0.9496, 0.1348, 0.9496, 0.1348, 0.9726, 0.1903, 0.6348, 0.4496, 0.6903, 0.4726, 0.6903, 0.4726, 0.6348, 0.4496, 0.75, 0.4805, 0.8097, 0.4726, 0.8097, 0.4726, 0.75, 0.4805, 0.587, 0.08701, 0.5504, 0.1348, 0.5504, 0.1348, 0.587, 0.08701, 0.9496, 0.1348, 0.913, 0.08701, 0.913, 0.08701, 0.9496, 0.1348, 0.6903, 0.4726, 0.75, 0.4805, 0.75, 0.4805, 0.6903, 0.4726, 0.8097, 0.4726, 0.8652, 0.4496, 0.8652, 0.4496, 0.8097, 0.4726, 0.5504, 0.1348, 0.5274, 0.1903, 0.5274, 0.1903, 0.5504, 0.1348, 0.913, 0.08701, 0.8652, 0.05038, 0.8652, 0.05038, 0.913, 0.08701, 0.8652, 0.4496, 0.913, 0.413, 0.913, 0.413, 0.8652, 0.4496, 0.5274, 0.1903, 0.5195, 0.25, 0.5195, 0.25, 0.5274, 0.1903, 0.8652, 0.05038, 0.8097, 0.02735, 0.8097, 0.02735, 0.8652, 0.05038, 0.913, 0.413, 0.9496, 0.3652, 0.9496, 0.3652, 0.913, 0.413, 0.5195, 0.25, 0.5274, 0.3097, 0.5274, 0.3097, 0.5195, 0.25, 0.8097, 0.02735, 0.75, 0.0195, 0.75, 0.0195, 0.8097, 0.02735, 0.9496, 0.3652, 0.9726, 0.3097, 0.9726, 0.3097, 0.9496, 0.3652, 0.5274, 0.3097, 0.5504, 0.3652, 0.5504, 0.3652, 0.5274, 0.3097, 0.75, 0.0195, 0.6903, 0.02735, 0.6903, 0.02735, 0.75, 0.0195, 0.9726, 0.3097, 0.9805, 0.25, 0.9805, 0.25, 0.9726, 0.3097, 0.5504, 0.3652, 0.587, 0.413, 0.587, 0.413, 0.5504, 0.3652, 0.6903, 0.02735, 0.6348, 0.05038, 0.6348, 0.05038, 0.6903, 0.02735, 0.9805, 0.25, 0.9726, 0.1903, 0.9726, 0.1903, 0.9805, 0.25, 0.587, 0.413, 0.6348, 0.4496, 0.6348, 0.4496, 0.587, 0.413, 0.25, 0.4113, 0.2335, 0.4091, 0.2335, 0.4091, 0.25, 0.4113, 0.1993, 0.06097, 0.1993, 0.1366, 0.1993, 0.2122, 0.1993, 0.2878, 0.1993, 0.3634, 0.1993, 0.439, 0.1522, 0.4195, 0.1116, 0.3884, 0.08052, 0.3478, 0.06097, 0.3007, 0.0543, 0.25, 0.06097, 0.1993, 0.08052, 0.1522, 0.1116, 0.1116, 0.1522, 0.08052, 0.25, 0.4285, 0.2836, 0.4241, 0.3007, 0.439, 0.25, 0.4457, 0.2836, 0.07589, 0.25, 0.07146, 0.25, 0.0543, 0.3007, 0.06097, 0.25, 0.07146, 0.2164, 0.07589, 0.1993, 0.06097, 0.25, 0.0543, 0.2164, 0.4241, 0.25, 0.4285, 0.25, 0.4457, 0.1993, 0.439, 0.2836, 0.1455, 0.2836, 0.07589, 0.3007, 0.06097, 0.3007, 0.1366, 0.2164, 0.3545, 0.2164, 0.4241, 0.1993, 0.439, 0.1993, 0.3634, 0.25, 0.4113, 0.2665, 0.4091, 0.2836, 0.4241, 0.25, 0.4285, 0.2665, 0.09091, 0.25, 0.08874, 0.25, 0.07146, 0.2836, 0.07589, 0.25, 0.08874, 0.2335, 0.09091, 0.2164, 0.07589, 0.25, 0.07146, 0.2335, 0.4091, 0.25, 0.4113, 0.25, 0.4285, 0.2164, 0.4241, 0.2665, 0.1545, 0.2665, 0.09091, 0.2836, 0.07589, 0.2836, 0.1455, 0.2335, 0.3455, 0.2335, 0.4091, 0.2164, 0.4241, 0.2164, 0.3545, 0.2665, 0.09091, 0.2665, 0.1545, 0.2665, 0.2182, 0.2665, 0.2818, 0.2665, 0.3455, 0.2665, 0.4091, 0.25, 0.4113, 0.2335, 0.4091, 0.2335, 0.3455, 0.2335, 0.2818, 0.2335, 0.2182, 0.2335, 0.1545, 0.2335, 0.09091, 0.25, 0.08874, 0.25, 0.08874, 0.2665, 0.09091, 0.2665, 0.09091, 0.25, 0.08874, 0.2665, 0.3455, 0.2665, 0.4091, 0.2665, 0.4091, 0.2665, 0.3455, 0.2335, 0.09091, 0.25, 0.08874, 0.25, 0.08874, 0.2335, 0.09091, 0.2665, 0.4091, 0.25, 0.4113, 0.25, 0.4113, 0.2665, 0.4091, 0.2335, 0.1545, 0.2335, 0.09091, 0.2335, 0.09091, 0.2335, 0.1545, 0.2665, 0.09091, 0.2665, 0.1545, 0.2665, 0.1545, 0.2665, 0.09091, 0.2665, 0.1545, 0.2665, 0.2182, 0.2665, 0.2182, 0.2665, 0.1545, 0.2665, 0.2182, 0.2665, 0.2818, 0.2665, 0.2818, 0.2665, 0.2182, 0.2665, 0.2818, 0.2665, 0.3455, 0.2665, 0.3455, 0.2665, 0.2818, 0.2665, 0.4091, 0.2665, 0.3455, 0.2836, 0.3545, 0.2836, 0.4241, 0.2665, 0.3455, 0.2665, 0.2818, 0.2836, 0.2848, 0.2836, 0.3545, 0.2665, 0.2818, 0.2665, 0.2182, 0.2836, 0.2152, 0.2836, 0.2848, 0.2665, 0.2182, 0.2665, 0.1545, 0.2836, 0.1455, 0.2836, 0.2152, 0.2836, 0.4241, 0.2836, 0.3545, 0.3007, 0.3634, 0.3007, 0.439, 0.2836, 0.3545, 0.2836, 0.2848, 0.3007, 0.2878, 0.3007, 0.3634, 0.2836, 0.2848, 0.2836, 0.2152, 0.3007, 0.2122, 0.3007, 0.2878, 0.2836, 0.2152, 0.2836, 0.1455, 0.3007, 0.1366, 0.3007, 0.2122, 0.2335, 0.4091, 0.2335, 0.3455, 0.2335, 0.3455, 0.2335, 0.4091, 0.2335, 0.3455, 0.2335, 0.2818, 0.2335, 0.2818, 0.2335, 0.3455, 0.2335, 0.2818, 0.2335, 0.2182, 0.2335, 0.2182, 0.2335, 0.2818, 0.2335, 0.2182, 0.2335, 0.1545, 0.2335, 0.1545, 0.2335, 0.2182, 0.2335, 0.09091, 0.2335, 0.1545, 0.2164, 0.1455, 0.2164, 0.07589, 0.2335, 0.1545, 0.2335, 0.2182, 0.2164, 0.2152, 0.2164, 0.1455, 0.2335, 0.2182, 0.2335, 0.2818, 0.2164, 0.2848, 0.2164, 0.2152, 0.2335, 0.2818, 0.2335, 0.3455, 0.2164, 0.3545, 0.2164, 0.2848, 0.2164, 0.07589, 0.2164, 0.1455, 0.1993, 0.1366, 0.1993, 0.06097, 0.2164, 0.1455, 0.2164, 0.2152, 0.1993, 0.2122, 0.1993, 0.1366, 0.2164, 0.2152, 0.2164, 0.2848, 0.1993, 0.2878, 0.1993, 0.2122, 0.2164, 0.2848, 0.2164, 0.3545, 0.1993, 0.3634, 0.1993, 0.2878, 0.2335, 0.4091, 0.2335, 0.3455, 0.2335, 0.3455, 0.2335, 0.4091, 0.2665, 0.3455, 0.2665, 0.3455, 0.2335, 0.3455, 0.2335, 0.3455, 0.2665, 0.3455, 0.2665, 0.2818, 0.2335, 0.2818, 0.2335, 0.3455, 0.2665, 0.2818, 0.2665, 0.2182, 0.2335, 0.2182, 0.2335, 0.2818, 0.2665, 0.09091, 0.2665, 0.1545, 0.2665, 0.1545, 0.2665, 0.09091, 0.2335, 0.1545, 0.2335, 0.09091, 0.2335, 0.09091, 0.2335, 0.1545, 0.2665, 0.4091, 0.25, 0.4113, 0.25, 0.4113, 0.2665, 0.4091, 0.2335, 0.09091, 0.25, 0.08874, 0.25, 0.08874, 0.2335, 0.09091, 0.2665, 0.3455, 0.2665, 0.4091, 0.2665, 0.4091, 0.2665, 0.3455, 0.25, 0.08874, 0.2665, 0.09091, 0.2665, 0.09091, 0.25, 0.08874, 0.25, 0.4113, 0.2335, 0.4091, 0.2335, 0.4091, 0.25, 0.4113, 0.2665, 0.2818, 0.2665, 0.3455, 0.2335, 0.3455, 0.2335, 0.2818, 0.2665, 0.2182, 0.2665, 0.2818, 0.2335, 0.2818, 0.2335, 0.2182, 0.2665, 0.1545, 0.2665, 0.2182, 0.2335, 0.2182, 0.2335, 0.1545, 0.2665, 0.2182, 0.2665, 0.1545, 0.2335, 0.1545, 0.2335, 0.2182, 0.2665, 0.1545, 0.2665, 0.1545, 0.2335, 0.1545, 0.2335, 0.1545])
me_cylinder_002.materials.append(mat_metal)
me_cylinder_002.update()
me_cylinder_003 = bpy.data.meshes.new('Cylinder.003')
me_cylinder_003.from_pydata([(-0.07515, 0.9318, -1.322), (-0.07515, 0.9318, 0.7745), (0.166, 0.9001, -1.322), (0.166, 0.9001, 0.7745), (0.3908, 0.807, -1.322), (0.3908, 0.807, 0.7745), (0.5838, 0.6589, -1.322), (0.5838, 0.6589, 0.7745), (0.7318, 0.4659, -1.322), (0.7318, 0.4659, 0.7745), (0.8249, 0.2412, -1.322), (0.8249, 0.2412, 0.7745), (0.8567, 0.0, -1.322), (0.8567, 0.0, 0.7745), (0.8249, -0.2412, -1.322), (0.8249, -0.2412, 0.7745), (0.7318, -0.4659, -1.322), (0.7318, -0.4659, 0.7745), (0.5838, -0.6589, -1.322), (0.5838, -0.6589, 0.7745), (0.3908, -0.807, -1.322), (0.3908, -0.807, 0.7745), (0.166, -0.9001, -1.322), (0.166, -0.9001, 0.7745), (-0.07515, -0.9318, -1.322), (-0.07515, -0.9318, 0.7745), (-0.3163, -0.9001, -1.322), (-0.3163, -0.9001, 0.7745), (-0.5411, -0.807, -1.322), (-0.5411, -0.807, 0.7745), (-0.7341, -0.6589, -1.322), (-0.7341, -0.6589, 0.7745), (-0.8821, -0.4659, -1.322), (-0.8821, -0.4659, 0.7745), (-0.9752, -0.2412, -1.322), (-0.9752, -0.2412, 0.7745), (-1.007, 0.0, -1.322), (-1.007, 0.0, 0.7745), (-0.9752, 0.2412, -1.322), (-0.9752, 0.2412, 0.7745), (-0.8821, 0.4659, -1.322), (-0.8821, 0.4659, 0.7745), (-0.7341, 0.6589, -1.322), (-0.7341, 0.6589, 0.7745), (-0.5411, 0.807, -1.322), (-0.5411, 0.807, 0.7745), (-0.3163, 0.9001, -1.322), (-0.3163, 0.9001, 0.7745)], [], [(0, 1, 3, 2), (2, 3, 5, 4), (4, 5, 7, 6), (6, 7, 9, 8), (8, 9, 11, 10), (10, 11, 13, 12), (12, 13, 15, 14), (14, 15, 17, 16), (16, 17, 19, 18), (18, 19, 21, 20), (20, 21, 23, 22), (22, 23, 25, 24), (24, 25, 27, 26), (26, 27, 29, 28), (28, 29, 31, 30), (30, 31, 33, 32), (32, 33, 35, 34), (34, 35, 37, 36), (36, 37, 39, 38), (38, 39, 41, 40), (40, 41, 43, 42), (42, 43, 45, 44), (3, 1, 47, 45, 43, 41, 39, 37, 35, 33, 31, 29, 27, 25, 23, 21, 19, 17, 15, 13, 11, 9, 7, 5), (44, 45, 47, 46), (46, 47, 1, 0), (0, 2, 4, 6, 8, 10, 12, 14, 16, 18, 20, 22, 24, 26, 28, 30, 32, 34, 36, 38, 40, 42, 44, 46)])
_uv = me_cylinder_003.uv_layers.new(name='UVMap')
_uv.uv.foreach_set('vector', [1.0, 0.5, 1.0, 1.0, 0.9583, 1.0, 0.9583, 0.5, 0.9583, 0.5, 0.9583, 1.0, 0.9167, 1.0, 0.9167, 0.5, 0.9167, 0.5, 0.9167, 1.0, 0.875, 1.0, 0.875, 0.5, 0.875, 0.5, 0.875, 1.0, 0.8333, 1.0, 0.8333, 0.5, 0.8333, 0.5, 0.8333, 1.0, 0.7917, 1.0, 0.7917, 0.5, 0.7917, 0.5, 0.7917, 1.0, 0.75, 1.0, 0.75, 0.5, 0.75, 0.5, 0.75, 1.0, 0.7083, 1.0, 0.7083, 0.5, 0.7083, 0.5, 0.7083, 1.0, 0.6667, 1.0, 0.6667, 0.5, 0.6667, 0.5, 0.6667, 1.0, 0.625, 1.0, 0.625, 0.5, 0.625, 0.5, 0.625, 1.0, 0.5833, 1.0, 0.5833, 0.5, 0.5833, 0.5, 0.5833, 1.0, 0.5417, 1.0, 0.5417, 0.5, 0.5417, 0.5, 0.5417, 1.0, 0.5, 1.0, 0.5, 0.5, 0.5, 0.5, 0.5, 1.0, 0.4583, 1.0, 0.4583, 0.5, 0.4583, 0.5, 0.4583, 1.0, 0.4167, 1.0, 0.4167, 0.5, 0.4167, 0.5, 0.4167, 1.0, 0.375, 1.0, 0.375, 0.5, 0.375, 0.5, 0.375, 1.0, 0.3333, 1.0, 0.3333, 0.5, 0.3333, 0.5, 0.3333, 1.0, 0.2917, 1.0, 0.2917, 0.5, 0.2917, 0.5, 0.2917, 1.0, 0.25, 1.0, 0.25, 0.5, 0.25, 0.5, 0.25, 1.0, 0.2083, 1.0, 0.2083, 0.5, 0.2083, 0.5, 0.2083, 1.0, 0.1667, 1.0, 0.1667, 0.5, 0.1667, 0.5, 0.1667, 1.0, 0.125, 1.0, 0.125, 0.5, 0.125, 0.5, 0.125, 1.0, 0.08333, 1.0, 0.08333, 0.5, 0.3121, 0.4818, 0.25, 0.49, 0.1879, 0.4818, 0.13, 0.4578, 0.08029, 0.4197, 0.04215, 0.37, 0.01818, 0.3121, 0.01, 0.25, 0.01818, 0.1879, 0.04215, 0.13, 0.08029, 0.08029, 0.13, 0.04215, 0.1879, 0.01818, 0.25, 0.01, 0.3121, 0.01818, 0.37, 0.04215, 0.4197, 0.08029, 0.4578, 0.13, 0.4818, 0.1879, 0.49, 0.25, 0.4818, 0.3121, 0.4578, 0.37, 0.4197, 0.4197, 0.37, 0.4578, 0.08333, 0.5, 0.08333, 1.0, 0.04167, 1.0, 0.04167, 0.5, 0.04167, 0.5, 0.04167, 1.0, -1.863e-07, 1.0, -1.863e-07, 0.5, 0.75, 0.49, 0.8121, 0.4818, 0.87, 0.4578, 0.9197, 0.4197, 0.9578, 0.37, 0.9818, 0.3121, 0.99, 0.25, 0.9818, 0.1879, 0.9578, 0.13, 0.9197, 0.08029, 0.87, 0.04215, 0.8121, 0.01818, 0.75, 0.01, 0.6879, 0.01818, 0.63, 0.04215, 0.5803, 0.08029, 0.5422, 0.13, 0.5182, 0.1879, 0.51, 0.25, 0.5182, 0.3121, 0.5422, 0.37, 0.5803, 0.4197, 0.63, 0.4578, 0.6879, 0.4818])
me_cylinder_003.update()

# ---- objects
ob_light_noimp = bpy.data.objects.new('Light-noimp', light_light)
ob_camera_noimp = bpy.data.objects.new('Camera-noimp', cam_camera)
ob_basket = bpy.data.objects.new('basket', me_cylinder)
ob_player_noimp = bpy.data.objects.new('player-noimp', me_cylinder_001)
ob_lid = bpy.data.objects.new('lid', me_cylinder_002)
ob_collision_colonly = bpy.data.objects.new('collision-colonly', me_cylinder_003)

# ---- transforms, parenting, visibility, modifiers, constraints
ob_light_noimp.location = (4.076, 1.005, 5.662)
ob_light_noimp.rotation_euler = (0.6503, 0.05522, 1.866)
ob_light_noimp.lock_rotations_4d = False
ob_light_noimp.empty_display_type = 'ARROWS'
ob_light_noimp.color = (0.0, 0.0, 0.0, 0.0)
ob_light_noimp.lineart.crease_threshold = 0.0
ob_camera_noimp.location = (7.359, -6.926, 4.958)
ob_camera_noimp.rotation_euler = (1.109, 0.0, 0.8149)
ob_camera_noimp.lock_rotations_4d = False
ob_camera_noimp.empty_display_type = 'ARROWS'
ob_camera_noimp.color = (0.0, 0.0, 0.0, 0.0)
ob_camera_noimp.display_type = 'WIRE'
ob_camera_noimp.lineart.crease_threshold = 0.0
ob_basket.location = (-0.0151, 0.0139, 0.3787)
ob_basket.scale = (0.2847, 0.2847, 0.3741)
ob_player_noimp.location = (0.0, 3.315, 1.0)
ob_player_noimp.scale = (0.6544, 0.6544, 1.0)
ob_lid.location = (-0.08578, 0.07897, 0.7669)
ob_lid.rotation_euler = (-0.104, -0.1237, 0.02156)
ob_lid.scale = (0.3187, 0.3187, 0.03185)
ob_collision_colonly.location = (-5.587e-17, 0.04248, 0.5458)
ob_collision_colonly.scale = (0.4097, 0.4097, 0.4097)

# ---- collection membership
col_collection.objects.link(ob_light_noimp)
col_collection.objects.link(ob_camera_noimp)
col_collection.objects.link(ob_basket)
col_collection.objects.link(ob_player_noimp)
col_collection.objects.link(ob_lid)
col_collection.objects.link(ob_collision_colonly)

# ---- scene / render settings (as saved in the file)
scene.camera = ob_camera_noimp
scene.frame_start = 1; scene.frame_end = 250; scene.frame_set(1)
scene.render.engine = 'CYCLES'
scene.cycles.sampling_pattern = 'TABULATED_SOBOL'
scene.view_settings.view_transform = 'Filmic'
bpy.context.view_layer.update()

